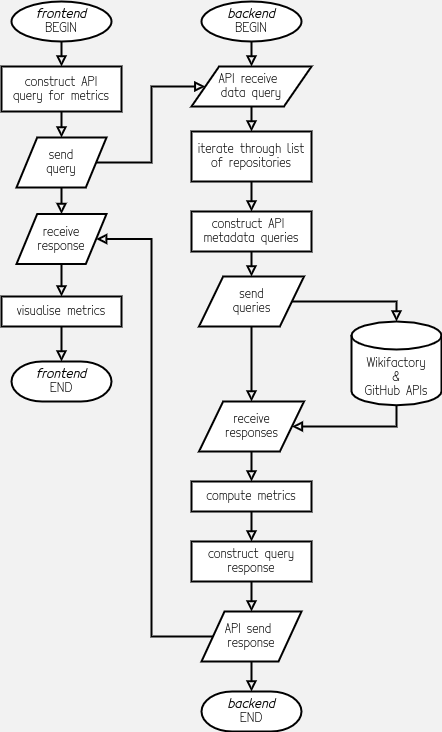

The diagram above was exported from draw.io. Its source (the exported page's mxGraphModel, read from the mxfile embedded in the PNG):
<mxGraphModel dx="3076" dy="3336" grid="1" gridSize="10" guides="1" tooltips="1" connect="1" arrows="1" fold="1" page="1" pageScale="1" pageWidth="827" pageHeight="1169" background="#F2F2F2" math="0" shadow="0">
  <root>
    <mxCell id="WIyWlLk6GJQsqaUBKTNV-0" />
    <mxCell id="WIyWlLk6GJQsqaUBKTNV-1" parent="WIyWlLk6GJQsqaUBKTNV-0" />
    <mxCell id="B0wxx8dPDrkPGeGMdLZL-21" style="edgeStyle=orthogonalEdgeStyle;orthogonalLoop=1;jettySize=auto;html=1;exitX=0.5;exitY=1;exitDx=0;exitDy=0;exitPerimeter=0;entryX=0.5;entryY=0;entryDx=0;entryDy=0;strokeWidth=2;endArrow=block;endFill=0;rounded=0;" edge="1" parent="WIyWlLk6GJQsqaUBKTNV-1" source="Fq4iTW_A9oOld59Deu8c-50" target="B0wxx8dPDrkPGeGMdLZL-18">
      <mxGeometry relative="1" as="geometry" />
    </mxCell>
    <mxCell id="Fq4iTW_A9oOld59Deu8c-50" value="&lt;i&gt;&lt;b&gt;frontend&lt;br&gt;&lt;/b&gt;&lt;/i&gt;BEGIN" style="strokeWidth=2;html=1;shape=mxgraph.flowchart.start_1;whiteSpace=wrap;fontFamily=Tecnico;fontSource=https%3A%2F%2Ffontlibrary.org%2Fassets%2Ffonts%2Ftecnico%2F3609ee24d64d73e9e12732dac773caf9%2F0b404569103b1815debdd77ca3c129e9%2FTecnicoFino.ttf;fontSize=12;rounded=0;" parent="WIyWlLk6GJQsqaUBKTNV-1" vertex="1">
      <mxGeometry x="-817" y="-1169" width="100" height="40" as="geometry" />
    </mxCell>
    <mxCell id="Fq4iTW_A9oOld59Deu8c-57" style="edgeStyle=orthogonalEdgeStyle;orthogonalLoop=1;jettySize=auto;html=1;exitX=0.5;exitY=1;exitDx=0;exitDy=0;entryX=0.5;entryY=0;entryDx=0;entryDy=0;labelBackgroundColor=none;endArrow=block;endFill=0;strokeWidth=2;fontFamily=Tecnico;fontSource=https%3A%2F%2Ffontlibrary.org%2Fassets%2Ffonts%2Ftecnico%2F3609ee24d64d73e9e12732dac773caf9%2F0b404569103b1815debdd77ca3c129e9%2FTecnicoFino.ttf;fontSize=12;rounded=0;" parent="WIyWlLk6GJQsqaUBKTNV-1" source="Fq4iTW_A9oOld59Deu8c-52" target="Fq4iTW_A9oOld59Deu8c-56" edge="1">
      <mxGeometry relative="1" as="geometry" />
    </mxCell>
    <mxCell id="Fq4iTW_A9oOld59Deu8c-52" value="receive&lt;br&gt;response" style="shape=parallelogram;html=1;strokeWidth=2;perimeter=parallelogramPerimeter;whiteSpace=wrap;arcSize=12;size=0.23;fontFamily=Tecnico;fontSource=https%3A%2F%2Ffontlibrary.org%2Fassets%2Ffonts%2Ftecnico%2F3609ee24d64d73e9e12732dac773caf9%2F0b404569103b1815debdd77ca3c129e9%2FTecnicoFino.ttf;fontSize=12;rounded=0;" parent="WIyWlLk6GJQsqaUBKTNV-1" vertex="1">
      <mxGeometry x="-812" y="-956.5" width="90" height="50" as="geometry" />
    </mxCell>
    <mxCell id="B0wxx8dPDrkPGeGMdLZL-25" style="edgeStyle=orthogonalEdgeStyle;orthogonalLoop=1;jettySize=auto;html=1;exitX=0.5;exitY=1;exitDx=0;exitDy=0;entryX=0.5;entryY=0;entryDx=0;entryDy=0;entryPerimeter=0;strokeWidth=2;endArrow=block;endFill=0;rounded=0;" edge="1" parent="WIyWlLk6GJQsqaUBKTNV-1" source="Fq4iTW_A9oOld59Deu8c-56" target="Fq4iTW_A9oOld59Deu8c-60">
      <mxGeometry relative="1" as="geometry" />
    </mxCell>
    <mxCell id="Fq4iTW_A9oOld59Deu8c-56" value="visualise metrics" style="whiteSpace=wrap;html=1;absoluteArcSize=1;arcSize=14;strokeWidth=2;fontFamily=Tecnico;fontSource=https%3A%2F%2Ffontlibrary.org%2Fassets%2Ffonts%2Ftecnico%2F3609ee24d64d73e9e12732dac773caf9%2F0b404569103b1815debdd77ca3c129e9%2FTecnicoFino.ttf;fontSize=12;rounded=0;" parent="WIyWlLk6GJQsqaUBKTNV-1" vertex="1">
      <mxGeometry x="-827" y="-874" width="120" height="30" as="geometry" />
    </mxCell>
    <mxCell id="Fq4iTW_A9oOld59Deu8c-60" value="&lt;b&gt;&lt;i&gt;frontend&lt;br&gt;&lt;/i&gt;&lt;/b&gt;END" style="strokeWidth=2;html=1;shape=mxgraph.flowchart.terminator;whiteSpace=wrap;fontFamily=Tecnico;fontSource=https%3A%2F%2Ffontlibrary.org%2Fassets%2Ffonts%2Ftecnico%2F3609ee24d64d73e9e12732dac773caf9%2F0b404569103b1815debdd77ca3c129e9%2FTecnicoFino.ttf;fontSize=12;rounded=0;" parent="WIyWlLk6GJQsqaUBKTNV-1" vertex="1">
      <mxGeometry x="-817" y="-809" width="100" height="40" as="geometry" />
    </mxCell>
    <mxCell id="B0wxx8dPDrkPGeGMdLZL-27" style="edgeStyle=orthogonalEdgeStyle;orthogonalLoop=1;jettySize=auto;html=1;exitX=0.5;exitY=1;exitDx=0;exitDy=0;exitPerimeter=0;entryX=0.5;entryY=0;entryDx=0;entryDy=0;endArrow=block;endFill=0;strokeWidth=2;rounded=0;" edge="1" parent="WIyWlLk6GJQsqaUBKTNV-1" source="B0wxx8dPDrkPGeGMdLZL-0" target="B0wxx8dPDrkPGeGMdLZL-1">
      <mxGeometry relative="1" as="geometry" />
    </mxCell>
    <mxCell id="B0wxx8dPDrkPGeGMdLZL-0" value="&lt;i&gt;&lt;b&gt;backend&lt;/b&gt;&lt;/i&gt;&lt;br&gt;BEGIN" style="strokeWidth=2;html=1;shape=mxgraph.flowchart.start_1;whiteSpace=wrap;fontFamily=Tecnico;fontSource=https%3A%2F%2Ffontlibrary.org%2Fassets%2Ffonts%2Ftecnico%2F3609ee24d64d73e9e12732dac773caf9%2F0b404569103b1815debdd77ca3c129e9%2FTecnicoFino.ttf;fontSize=12;rounded=0;" vertex="1" parent="WIyWlLk6GJQsqaUBKTNV-1">
      <mxGeometry x="-627" y="-1169" width="100" height="40" as="geometry" />
    </mxCell>
    <mxCell id="B0wxx8dPDrkPGeGMdLZL-28" style="edgeStyle=orthogonalEdgeStyle;orthogonalLoop=1;jettySize=auto;html=1;exitX=0.5;exitY=1;exitDx=0;exitDy=0;entryX=0.5;entryY=0;entryDx=0;entryDy=0;endArrow=block;endFill=0;strokeWidth=2;rounded=0;" edge="1" parent="WIyWlLk6GJQsqaUBKTNV-1" source="B0wxx8dPDrkPGeGMdLZL-1" target="B0wxx8dPDrkPGeGMdLZL-3">
      <mxGeometry relative="1" as="geometry" />
    </mxCell>
    <mxCell id="B0wxx8dPDrkPGeGMdLZL-1" value="API receive&amp;nbsp;&lt;br&gt;data query" style="shape=parallelogram;html=1;strokeWidth=2;perimeter=parallelogramPerimeter;whiteSpace=wrap;arcSize=12;size=0.23;fontFamily=Tecnico;fontSource=https%3A%2F%2Ffontlibrary.org%2Fassets%2Ffonts%2Ftecnico%2F3609ee24d64d73e9e12732dac773caf9%2F0b404569103b1815debdd77ca3c129e9%2FTecnicoFino.ttf;fontSize=12;rounded=0;" vertex="1" parent="WIyWlLk6GJQsqaUBKTNV-1">
      <mxGeometry x="-637" y="-1104" width="120" height="40" as="geometry" />
    </mxCell>
    <mxCell id="B0wxx8dPDrkPGeGMdLZL-29" style="edgeStyle=orthogonalEdgeStyle;orthogonalLoop=1;jettySize=auto;html=1;exitX=0.5;exitY=1;exitDx=0;exitDy=0;entryX=0.5;entryY=0;entryDx=0;entryDy=0;endArrow=block;endFill=0;strokeWidth=2;rounded=0;" edge="1" parent="WIyWlLk6GJQsqaUBKTNV-1" source="B0wxx8dPDrkPGeGMdLZL-3" target="B0wxx8dPDrkPGeGMdLZL-9">
      <mxGeometry relative="1" as="geometry" />
    </mxCell>
    <mxCell id="B0wxx8dPDrkPGeGMdLZL-3" value="iterate through list&lt;br&gt;of repositories" style="whiteSpace=wrap;html=1;absoluteArcSize=1;arcSize=14;strokeWidth=2;fontFamily=Tecnico;fontSource=https%3A%2F%2Ffontlibrary.org%2Fassets%2Ffonts%2Ftecnico%2F3609ee24d64d73e9e12732dac773caf9%2F0b404569103b1815debdd77ca3c129e9%2FTecnicoFino.ttf;fontSize=12;rounded=0;" vertex="1" parent="WIyWlLk6GJQsqaUBKTNV-1">
      <mxGeometry x="-637" y="-1039" width="120" height="50" as="geometry" />
    </mxCell>
    <mxCell id="B0wxx8dPDrkPGeGMdLZL-33" style="edgeStyle=orthogonalEdgeStyle;orthogonalLoop=1;jettySize=auto;html=1;exitX=0.5;exitY=1;exitDx=0;exitDy=0;entryX=0.5;entryY=0;entryDx=0;entryDy=0;endArrow=block;endFill=0;strokeWidth=2;rounded=0;" edge="1" parent="WIyWlLk6GJQsqaUBKTNV-1" source="B0wxx8dPDrkPGeGMdLZL-4" target="B0wxx8dPDrkPGeGMdLZL-31">
      <mxGeometry relative="1" as="geometry" />
    </mxCell>
    <mxCell id="B0wxx8dPDrkPGeGMdLZL-38" style="edgeStyle=orthogonalEdgeStyle;orthogonalLoop=1;jettySize=auto;html=1;exitX=1;exitY=0.5;exitDx=0;exitDy=0;entryX=0.5;entryY=0;entryDx=0;entryDy=0;entryPerimeter=0;endArrow=block;endFill=0;strokeWidth=2;rounded=0;" edge="1" parent="WIyWlLk6GJQsqaUBKTNV-1" source="B0wxx8dPDrkPGeGMdLZL-4" target="B0wxx8dPDrkPGeGMdLZL-10">
      <mxGeometry relative="1" as="geometry" />
    </mxCell>
    <mxCell id="B0wxx8dPDrkPGeGMdLZL-4" value="send&lt;br&gt;queries" style="shape=parallelogram;html=1;strokeWidth=2;perimeter=parallelogramPerimeter;whiteSpace=wrap;arcSize=12;size=0.23;fontFamily=Tecnico;fontSize=12;fontSource=https%3A%2F%2Ffontlibrary.org%2Fassets%2Ffonts%2Ftecnico%2F3609ee24d64d73e9e12732dac773caf9%2F0b404569103b1815debdd77ca3c129e9%2FTecnicoFino.ttf;rounded=0;" vertex="1" parent="WIyWlLk6GJQsqaUBKTNV-1">
      <mxGeometry x="-629.5" y="-894" width="105" height="50" as="geometry" />
    </mxCell>
    <mxCell id="B0wxx8dPDrkPGeGMdLZL-30" style="edgeStyle=orthogonalEdgeStyle;orthogonalLoop=1;jettySize=auto;html=1;exitX=0.5;exitY=1;exitDx=0;exitDy=0;entryX=0.5;entryY=0;entryDx=0;entryDy=0;endArrow=block;endFill=0;strokeWidth=2;rounded=0;" edge="1" parent="WIyWlLk6GJQsqaUBKTNV-1" source="B0wxx8dPDrkPGeGMdLZL-9" target="B0wxx8dPDrkPGeGMdLZL-4">
      <mxGeometry relative="1" as="geometry" />
    </mxCell>
    <mxCell id="B0wxx8dPDrkPGeGMdLZL-9" value="construct API&amp;nbsp;&lt;br&gt;metadata queries" style="whiteSpace=wrap;html=1;absoluteArcSize=1;arcSize=14;strokeWidth=2;fontFamily=Tecnico;fontSource=https%3A%2F%2Ffontlibrary.org%2Fassets%2Ffonts%2Ftecnico%2F3609ee24d64d73e9e12732dac773caf9%2F0b404569103b1815debdd77ca3c129e9%2FTecnicoFino.ttf;fontSize=12;rounded=0;" vertex="1" parent="WIyWlLk6GJQsqaUBKTNV-1">
      <mxGeometry x="-637" y="-959" width="120" height="40" as="geometry" />
    </mxCell>
    <mxCell id="B0wxx8dPDrkPGeGMdLZL-39" style="edgeStyle=orthogonalEdgeStyle;orthogonalLoop=1;jettySize=auto;html=1;exitX=0.5;exitY=1;exitDx=0;exitDy=0;exitPerimeter=0;entryX=1;entryY=0.5;entryDx=0;entryDy=0;endArrow=block;endFill=0;strokeWidth=2;rounded=0;" edge="1" parent="WIyWlLk6GJQsqaUBKTNV-1" source="B0wxx8dPDrkPGeGMdLZL-10" target="B0wxx8dPDrkPGeGMdLZL-31">
      <mxGeometry relative="1" as="geometry" />
    </mxCell>
    <mxCell id="B0wxx8dPDrkPGeGMdLZL-10" value="&lt;br&gt;&lt;br&gt;Wikifactory&lt;br&gt;&amp;amp;&lt;br&gt;GitHub&amp;nbsp;APIs" style="strokeWidth=2;html=1;shape=mxgraph.flowchart.database;whiteSpace=wrap;fontFamily=Tecnico;fontSource=https%3A%2F%2Ffontlibrary.org%2Fassets%2Ffonts%2Ftecnico%2F3609ee24d64d73e9e12732dac773caf9%2F0b404569103b1815debdd77ca3c129e9%2FTecnicoFino.ttf;fontSize=12;rounded=0;" vertex="1" parent="WIyWlLk6GJQsqaUBKTNV-1">
      <mxGeometry x="-477" y="-849" width="90" height="83.75" as="geometry" />
    </mxCell>
    <mxCell id="B0wxx8dPDrkPGeGMdLZL-24" style="edgeStyle=orthogonalEdgeStyle;orthogonalLoop=1;jettySize=auto;html=1;exitX=0;exitY=0.5;exitDx=0;exitDy=0;entryX=1;entryY=0.5;entryDx=0;entryDy=0;strokeWidth=2;endArrow=block;endFill=0;rounded=0;" edge="1" parent="WIyWlLk6GJQsqaUBKTNV-1" source="B0wxx8dPDrkPGeGMdLZL-12" target="Fq4iTW_A9oOld59Deu8c-52">
      <mxGeometry relative="1" as="geometry">
        <Array as="points">
          <mxPoint x="-677" y="-534" />
          <mxPoint x="-677" y="-931" />
        </Array>
      </mxGeometry>
    </mxCell>
    <mxCell id="B0wxx8dPDrkPGeGMdLZL-37" style="edgeStyle=orthogonalEdgeStyle;orthogonalLoop=1;jettySize=auto;html=1;exitX=0.5;exitY=1;exitDx=0;exitDy=0;entryX=0.5;entryY=0;entryDx=0;entryDy=0;entryPerimeter=0;endArrow=block;endFill=0;strokeWidth=2;rounded=0;" edge="1" parent="WIyWlLk6GJQsqaUBKTNV-1" source="B0wxx8dPDrkPGeGMdLZL-12" target="B0wxx8dPDrkPGeGMdLZL-17">
      <mxGeometry relative="1" as="geometry" />
    </mxCell>
    <mxCell id="B0wxx8dPDrkPGeGMdLZL-12" value="API send&amp;nbsp;&lt;br&gt;response" style="shape=parallelogram;html=1;strokeWidth=2;perimeter=parallelogramPerimeter;whiteSpace=wrap;arcSize=12;size=0.23;fontFamily=Tecnico;fontSource=https%3A%2F%2Ffontlibrary.org%2Fassets%2Ffonts%2Ftecnico%2F3609ee24d64d73e9e12732dac773caf9%2F0b404569103b1815debdd77ca3c129e9%2FTecnicoFino.ttf;fontSize=12;rounded=0;" vertex="1" parent="WIyWlLk6GJQsqaUBKTNV-1">
      <mxGeometry x="-627" y="-559" width="100" height="50" as="geometry" />
    </mxCell>
    <mxCell id="B0wxx8dPDrkPGeGMdLZL-35" style="edgeStyle=orthogonalEdgeStyle;orthogonalLoop=1;jettySize=auto;html=1;exitX=0.5;exitY=1;exitDx=0;exitDy=0;entryX=0.5;entryY=0;entryDx=0;entryDy=0;endArrow=block;endFill=0;strokeWidth=2;rounded=0;" edge="1" parent="WIyWlLk6GJQsqaUBKTNV-1" source="B0wxx8dPDrkPGeGMdLZL-13" target="B0wxx8dPDrkPGeGMdLZL-16">
      <mxGeometry relative="1" as="geometry" />
    </mxCell>
    <mxCell id="B0wxx8dPDrkPGeGMdLZL-13" value="compute metrics" style="whiteSpace=wrap;html=1;absoluteArcSize=1;arcSize=14;strokeWidth=2;fontFamily=Tecnico;fontSource=https%3A%2F%2Ffontlibrary.org%2Fassets%2Ffonts%2Ftecnico%2F3609ee24d64d73e9e12732dac773caf9%2F0b404569103b1815debdd77ca3c129e9%2FTecnicoFino.ttf;fontSize=12;rounded=0;" vertex="1" parent="WIyWlLk6GJQsqaUBKTNV-1">
      <mxGeometry x="-637" y="-689" width="120" height="30" as="geometry" />
    </mxCell>
    <mxCell id="B0wxx8dPDrkPGeGMdLZL-36" style="edgeStyle=orthogonalEdgeStyle;orthogonalLoop=1;jettySize=auto;html=1;exitX=0.5;exitY=1;exitDx=0;exitDy=0;entryX=0.5;entryY=0;entryDx=0;entryDy=0;endArrow=block;endFill=0;strokeWidth=2;rounded=0;" edge="1" parent="WIyWlLk6GJQsqaUBKTNV-1" source="B0wxx8dPDrkPGeGMdLZL-16" target="B0wxx8dPDrkPGeGMdLZL-12">
      <mxGeometry relative="1" as="geometry" />
    </mxCell>
    <mxCell id="B0wxx8dPDrkPGeGMdLZL-16" value="construct query response" style="whiteSpace=wrap;html=1;absoluteArcSize=1;arcSize=14;strokeWidth=2;fontFamily=Tecnico;fontSource=https%3A%2F%2Ffontlibrary.org%2Fassets%2Ffonts%2Ftecnico%2F3609ee24d64d73e9e12732dac773caf9%2F0b404569103b1815debdd77ca3c129e9%2FTecnicoFino.ttf;fontSize=12;rounded=0;" vertex="1" parent="WIyWlLk6GJQsqaUBKTNV-1">
      <mxGeometry x="-637" y="-629" width="120" height="40" as="geometry" />
    </mxCell>
    <mxCell id="B0wxx8dPDrkPGeGMdLZL-17" value="&lt;b&gt;&lt;i&gt;backend&lt;br&gt;&lt;/i&gt;&lt;/b&gt;END" style="strokeWidth=2;html=1;shape=mxgraph.flowchart.terminator;whiteSpace=wrap;fontFamily=Tecnico;fontSource=https%3A%2F%2Ffontlibrary.org%2Fassets%2Ffonts%2Ftecnico%2F3609ee24d64d73e9e12732dac773caf9%2F0b404569103b1815debdd77ca3c129e9%2FTecnicoFino.ttf;fontSize=12;rounded=0;" vertex="1" parent="WIyWlLk6GJQsqaUBKTNV-1">
      <mxGeometry x="-627" y="-479" width="100" height="40" as="geometry" />
    </mxCell>
    <mxCell id="B0wxx8dPDrkPGeGMdLZL-22" style="edgeStyle=orthogonalEdgeStyle;orthogonalLoop=1;jettySize=auto;html=1;exitX=0.5;exitY=1;exitDx=0;exitDy=0;entryX=0.5;entryY=0;entryDx=0;entryDy=0;strokeWidth=2;endArrow=block;endFill=0;rounded=0;" edge="1" parent="WIyWlLk6GJQsqaUBKTNV-1" source="B0wxx8dPDrkPGeGMdLZL-18" target="B0wxx8dPDrkPGeGMdLZL-19">
      <mxGeometry relative="1" as="geometry" />
    </mxCell>
    <mxCell id="B0wxx8dPDrkPGeGMdLZL-18" value="construct API&lt;br&gt;query for metrics" style="whiteSpace=wrap;html=1;absoluteArcSize=1;arcSize=14;strokeWidth=2;fontFamily=Tecnico;fontSource=https%3A%2F%2Ffontlibrary.org%2Fassets%2Ffonts%2Ftecnico%2F3609ee24d64d73e9e12732dac773caf9%2F0b404569103b1815debdd77ca3c129e9%2FTecnicoFino.ttf;fontSize=12;rounded=0;" vertex="1" parent="WIyWlLk6GJQsqaUBKTNV-1">
      <mxGeometry x="-827" y="-1104" width="120" height="45" as="geometry" />
    </mxCell>
    <mxCell id="B0wxx8dPDrkPGeGMdLZL-20" style="edgeStyle=orthogonalEdgeStyle;orthogonalLoop=1;jettySize=auto;html=1;exitX=1;exitY=0.5;exitDx=0;exitDy=0;entryX=0;entryY=0.5;entryDx=0;entryDy=0;strokeWidth=2;endArrow=block;endFill=0;rounded=0;" edge="1" parent="WIyWlLk6GJQsqaUBKTNV-1" source="B0wxx8dPDrkPGeGMdLZL-19" target="B0wxx8dPDrkPGeGMdLZL-1">
      <mxGeometry relative="1" as="geometry">
        <Array as="points">
          <mxPoint x="-677" y="-1008" />
          <mxPoint x="-677" y="-1084" />
        </Array>
      </mxGeometry>
    </mxCell>
    <mxCell id="B0wxx8dPDrkPGeGMdLZL-26" style="edgeStyle=orthogonalEdgeStyle;orthogonalLoop=1;jettySize=auto;html=1;exitX=0.5;exitY=1;exitDx=0;exitDy=0;entryX=0.5;entryY=0;entryDx=0;entryDy=0;endArrow=block;endFill=0;strokeWidth=2;rounded=0;" edge="1" parent="WIyWlLk6GJQsqaUBKTNV-1" source="B0wxx8dPDrkPGeGMdLZL-19" target="Fq4iTW_A9oOld59Deu8c-52">
      <mxGeometry relative="1" as="geometry" />
    </mxCell>
    <mxCell id="B0wxx8dPDrkPGeGMdLZL-19" value="send&lt;br&gt;query" style="shape=parallelogram;html=1;strokeWidth=2;perimeter=parallelogramPerimeter;whiteSpace=wrap;arcSize=12;size=0.23;fontFamily=Tecnico;fontSource=https%3A%2F%2Ffontlibrary.org%2Fassets%2Ffonts%2Ftecnico%2F3609ee24d64d73e9e12732dac773caf9%2F0b404569103b1815debdd77ca3c129e9%2FTecnicoFino.ttf;fontSize=12;rounded=0;" vertex="1" parent="WIyWlLk6GJQsqaUBKTNV-1">
      <mxGeometry x="-812" y="-1033" width="90" height="50" as="geometry" />
    </mxCell>
    <mxCell id="B0wxx8dPDrkPGeGMdLZL-34" style="edgeStyle=orthogonalEdgeStyle;orthogonalLoop=1;jettySize=auto;html=1;exitX=0.5;exitY=1;exitDx=0;exitDy=0;entryX=0.5;entryY=0;entryDx=0;entryDy=0;endArrow=block;endFill=0;strokeWidth=2;rounded=0;" edge="1" parent="WIyWlLk6GJQsqaUBKTNV-1" source="B0wxx8dPDrkPGeGMdLZL-31" target="B0wxx8dPDrkPGeGMdLZL-13">
      <mxGeometry relative="1" as="geometry" />
    </mxCell>
    <mxCell id="B0wxx8dPDrkPGeGMdLZL-31" value="receive&lt;br&gt;responses" style="shape=parallelogram;html=1;strokeWidth=2;perimeter=parallelogramPerimeter;whiteSpace=wrap;arcSize=12;size=0.23;fontFamily=Tecnico;fontSize=12;fontSource=https%3A%2F%2Ffontlibrary.org%2Fassets%2Ffonts%2Ftecnico%2F3609ee24d64d73e9e12732dac773caf9%2F0b404569103b1815debdd77ca3c129e9%2FTecnicoFino.ttf;rounded=0;" vertex="1" parent="WIyWlLk6GJQsqaUBKTNV-1">
      <mxGeometry x="-629.5" y="-769" width="105" height="50" as="geometry" />
    </mxCell>
  </root>
</mxGraphModel>